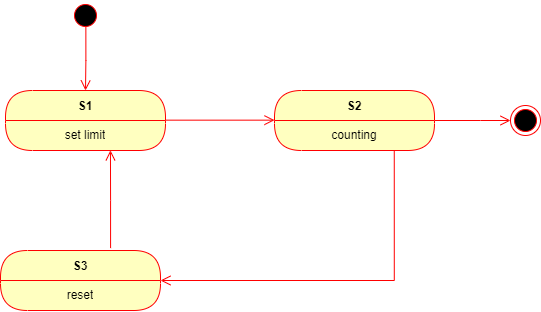

The diagram above was exported from draw.io. Its source (the exported page's mxGraphModel, read from the mxfile embedded in the PNG):
<mxGraphModel dx="1146" dy="552" grid="1" gridSize="10" guides="1" tooltips="1" connect="1" arrows="1" fold="1" page="1" pageScale="1" pageWidth="827" pageHeight="1169" math="0" shadow="0">
  <root>
    <mxCell id="0" />
    <mxCell id="1" parent="0" />
    <mxCell id="2" value="" style="ellipse;html=1;shape=startState;fillColor=#000000;strokeColor=#ff0000;" vertex="1" parent="1">
      <mxGeometry x="130" y="200" width="30" height="30" as="geometry" />
    </mxCell>
    <mxCell id="3" value="" style="edgeStyle=orthogonalEdgeStyle;html=1;verticalAlign=bottom;endArrow=open;endSize=8;strokeColor=#ff0000;rounded=0;exitX=0.512;exitY=0.848;exitDx=0;exitDy=0;exitPerimeter=0;" edge="1" source="2" parent="1">
      <mxGeometry relative="1" as="geometry">
        <mxPoint x="145" y="289.9999999999999" as="targetPoint" />
      </mxGeometry>
    </mxCell>
    <mxCell id="4" value="" style="ellipse;html=1;shape=endState;fillColor=#000000;strokeColor=#ff0000;" vertex="1" parent="1">
      <mxGeometry x="570" y="305" width="30" height="30" as="geometry" />
    </mxCell>
    <mxCell id="5" value="" style="edgeStyle=orthogonalEdgeStyle;html=1;verticalAlign=bottom;endArrow=open;endSize=8;strokeColor=#ff0000;rounded=0;entryX=0;entryY=0.5;entryDx=0;entryDy=0;" edge="1" parent="1">
      <mxGeometry relative="1" as="geometry">
        <mxPoint x="334" y="319.65999999999997" as="targetPoint" />
        <mxPoint x="184" y="319.65999999999997" as="sourcePoint" />
      </mxGeometry>
    </mxCell>
    <mxCell id="6" value="" style="edgeStyle=orthogonalEdgeStyle;html=1;verticalAlign=bottom;endArrow=open;endSize=8;strokeColor=#ff0000;rounded=0;entryX=0;entryY=0.5;entryDx=0;entryDy=0;exitX=1;exitY=0;exitDx=0;exitDy=0;" edge="1" source="14" target="4" parent="1">
      <mxGeometry relative="1" as="geometry">
        <mxPoint x="520" y="420" as="targetPoint" />
        <mxPoint x="520" y="350" as="sourcePoint" />
        <Array as="points">
          <mxPoint x="540" y="320" />
          <mxPoint x="540" y="320" />
        </Array>
      </mxGeometry>
    </mxCell>
    <mxCell id="7" value="" style="edgeStyle=orthogonalEdgeStyle;html=1;verticalAlign=bottom;endArrow=open;endSize=8;strokeColor=#ff0000;rounded=0;exitX=0.688;exitY=-0.04;exitDx=0;exitDy=0;exitPerimeter=0;entryX=0.656;entryY=0.995;entryDx=0;entryDy=0;entryPerimeter=0;" edge="1" source="11" target="10" parent="1">
      <mxGeometry relative="1" as="geometry">
        <mxPoint x="170" y="360" as="targetPoint" />
        <mxPoint x="170" y="437.91999999999996" as="sourcePoint" />
      </mxGeometry>
    </mxCell>
    <mxCell id="8" value="" style="edgeStyle=orthogonalEdgeStyle;html=1;verticalAlign=bottom;endArrow=open;endSize=8;strokeColor=#ff0000;rounded=0;exitX=0.448;exitY=1.096;exitDx=0;exitDy=0;exitPerimeter=0;" edge="1" parent="1">
      <mxGeometry relative="1" as="geometry">
        <mxPoint x="220" y="480" as="targetPoint" />
        <mxPoint x="453.76" y="349.9999999999999" as="sourcePoint" />
        <Array as="points">
          <mxPoint x="454" y="480" />
        </Array>
      </mxGeometry>
    </mxCell>
    <mxCell id="9" value="S1" style="swimlane;fontStyle=1;align=center;verticalAlign=middle;childLayout=stackLayout;horizontal=1;startSize=30;horizontalStack=0;resizeParent=0;resizeLast=1;container=0;fontColor=#000000;collapsible=0;rounded=1;arcSize=30;strokeColor=#ff0000;fillColor=#ffffc0;swimlaneFillColor=#ffffc0;dropTarget=0;" vertex="1" parent="1">
      <mxGeometry x="65" y="290" width="160" height="60" as="geometry" />
    </mxCell>
    <mxCell id="10" value="set limit" style="text;html=1;strokeColor=none;fillColor=none;align=center;verticalAlign=middle;spacingLeft=4;spacingRight=4;whiteSpace=wrap;overflow=hidden;rotatable=0;fontColor=#000000;" vertex="1" parent="9">
      <mxGeometry y="30" width="160" height="30" as="geometry" />
    </mxCell>
    <mxCell id="11" value="S3" style="swimlane;fontStyle=1;align=center;verticalAlign=middle;childLayout=stackLayout;horizontal=1;startSize=30;horizontalStack=0;resizeParent=0;resizeLast=1;container=0;fontColor=#000000;collapsible=0;rounded=1;arcSize=30;strokeColor=#ff0000;fillColor=#ffffc0;swimlaneFillColor=#ffffc0;dropTarget=0;" vertex="1" parent="1">
      <mxGeometry x="60" y="450" width="160" height="60" as="geometry" />
    </mxCell>
    <mxCell id="12" value="reset" style="text;html=1;strokeColor=none;fillColor=none;align=center;verticalAlign=middle;spacingLeft=4;spacingRight=4;whiteSpace=wrap;overflow=hidden;rotatable=0;fontColor=#000000;" vertex="1" parent="11">
      <mxGeometry y="30" width="160" height="30" as="geometry" />
    </mxCell>
    <mxCell id="13" value="S2" style="swimlane;fontStyle=1;align=center;verticalAlign=middle;childLayout=stackLayout;horizontal=1;startSize=30;horizontalStack=0;resizeParent=0;resizeLast=1;container=0;fontColor=#000000;collapsible=0;rounded=1;arcSize=30;strokeColor=#ff0000;fillColor=#ffffc0;swimlaneFillColor=#ffffc0;dropTarget=0;" vertex="1" parent="1">
      <mxGeometry x="334" y="290" width="160" height="60" as="geometry" />
    </mxCell>
    <mxCell id="14" value="counting" style="text;html=1;strokeColor=none;fillColor=none;align=center;verticalAlign=middle;spacingLeft=4;spacingRight=4;whiteSpace=wrap;overflow=hidden;rotatable=0;fontColor=#000000;" vertex="1" parent="13">
      <mxGeometry y="30" width="160" height="30" as="geometry" />
    </mxCell>
  </root>
</mxGraphModel>